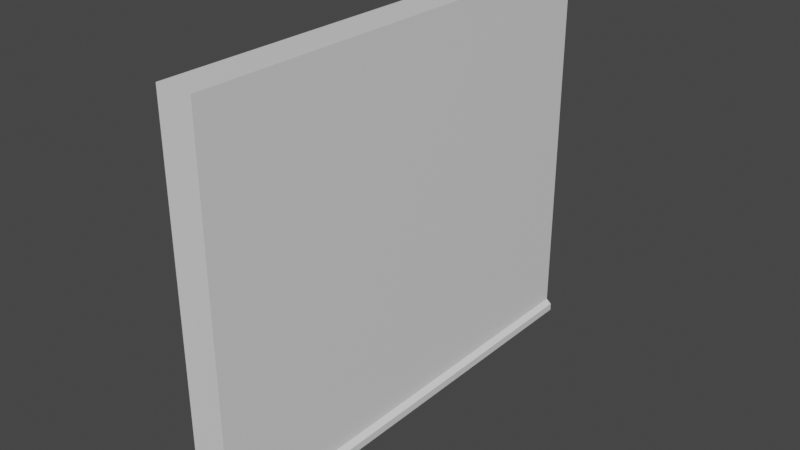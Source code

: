 # Source: wall.blend  (saved by Blender 3.3.6; exported with 4.5.12 LTS)
import bpy
from mathutils import Matrix  # noqa: F401  (used for matrix-valued properties, if any)

bpy.ops.wm.read_factory_settings(use_empty=True)
scene = bpy.context.scene
scene.name = 'Scene'

# ---- collections
col_collection = bpy.data.collections.new('Collection'); scene.collection.children.link(col_collection)

# ---- materials (node trees are filled in below, after node groups)
mat_material = bpy.data.materials.new('Material')
mat_material.alpha_threshold = 0.0
mat_material.use_transparent_shadow = False
mat_material.roughness = 0.5
mat_material.line_color = (0.0, 0.0, 0.0, 1.0)

# ---- material node trees
mat_material.use_nodes = True; mat_material.node_tree.nodes.clear()
_N = mat_material.node_tree.nodes; _L = mat_material.node_tree.links
n0 = _N.new('ShaderNodeOutputMaterial'); n0.name = 'Material Output'; n0.location = (300, 300)
n1 = _N.new('ShaderNodeBsdfPrincipled'); n1.name = 'Principled BSDF'; n1.location = (10, 300)
n1.distribution = 'GGX'
n1.subsurface_method = 'RANDOM_WALK_SKIN'
n1.inputs[3].default_value = 1.45
n1.inputs[27].default_value = (0.0, 0.0, 0.0, 1.0)
n1.inputs[28].default_value = 1.0
_L.new(n1.outputs[0], n0.inputs[0])
n0.is_active_output = True

# ---- world
world_world = bpy.data.worlds.new('World'); scene.world = world_world
world_world.use_nodes = True; world_world.node_tree.nodes.clear()
_N = world_world.node_tree.nodes; _L = world_world.node_tree.links
n0 = _N.new('ShaderNodeOutputWorld'); n0.name = 'World Output'; n0.location = (300, 300)
n1 = _N.new('ShaderNodeBackground'); n1.name = 'Background'; n1.location = (10, 300)
n1.inputs[0].default_value = (0.05088, 0.05088, 0.05088, 1.0)
_L.new(n1.outputs[0], n0.inputs[0])
n0.is_active_output = True
world_world.color = (0.05088, 0.05088, 0.05088)
world_world.use_sun_shadow = False
world_world.sun_shadow_jitter_overblur = 0.0

# ---- meshes
me_cube = bpy.data.meshes.new('Cube')
me_cube.from_pydata([(0.9924, 1.002, 1.0), (0.9924, 1.002, -0.9997), (0.9924, -1.001, 1.0), (0.9924, -0.9962, -0.9997), (-1.0, 1.0, 1.0), (-1.0, 1.0, -0.9997), (-1.0, -1.0, 1.0), (-1.0, -0.9962, -0.9997), (0.9924, 1.002, -1.085), (0.9924, -0.9984, -1.085), (-1.0, 1.0, -1.085), (-1.0, -0.9957, -1.085), (1.29, -0.9959, -1.063), (1.29, -0.9967, -1.023), (1.29, 1.003, -1.063), (1.29, 1.002, -1.023)], [], [(0, 4, 6, 2), (3, 2, 6, 7), (7, 6, 4, 5), (3, 7, 11, 9), (1, 0, 2, 3), (5, 4, 0, 1), (10, 8, 9, 11), (7, 5, 10, 11), (1, 3, 9, 8), (5, 1, 8, 10), (8, 1, 15, 14), (14, 15, 13, 12), (12, 13, 3, 9), (8, 14, 12, 9), (15, 1, 3, 13)])
_uv = me_cube.uv_layers.new(name='UVMap')
_uv.uv.foreach_set('vector', [0.625, 0.5, 0.875, 0.5, 0.875, 0.75, 0.625, 0.75, 0.375, 0.75, 0.625, 0.75, 0.625, 1.0, 0.375, 1.0, 0.375, 0.0, 0.625, 0.0, 0.625, 0.25, 0.375, 0.25, 0.375, 0.75, 0.375, 1.0, 0.375, 1.0, 0.375, 0.75, 0.375, 0.5, 0.625, 0.5, 0.625, 0.75, 0.375, 0.75, 0.375, 0.25, 0.625, 0.25, 0.625, 0.5, 0.375, 0.5, 0.125, 0.5, 0.375, 0.5, 0.375, 0.75, 0.125, 0.75, 0.375, 0.0, 0.375, 0.25, 0.375, 0.25, 0.375, 0.0, 0.375, 0.5, 0.375, 0.75, 0.375, 0.75, 0.375, 0.5, 0.375, 0.25, 0.375, 0.5, 0.375, 0.5, 0.375, 0.25, 0.375, 0.25, 0.625, 0.25, 0.625, 0.5, 0.375, 0.5, 0.375, 0.5, 0.625, 0.5, 0.625, 0.75, 0.375, 0.75, 0.375, 0.75, 0.625, 0.75, 0.625, 1.0, 0.375, 1.0, 0.125, 0.5, 0.375, 0.5, 0.375, 0.75, 0.125, 0.75, 0.625, 0.5, 0.875, 0.5, 0.875, 0.75, 0.625, 0.75])
me_cube.materials.append(mat_material)
me_cube.use_mirror_vertex_groups = False
me_cube.update()

# ---- objects
ob_cube = bpy.data.objects.new('Cube', me_cube)

# ---- transforms, parenting, visibility, modifiers, constraints
ob_cube.location = (0.0, 0.0, 0.7921)
ob_cube.scale = (0.9065, 11.73, 9.348)
ob_cube.lock_rotations_4d = False
ob_cube.empty_display_type = 'ARROWS'
ob_cube.lineart.crease_threshold = 0.0

# ---- collection membership
col_collection.objects.link(ob_cube)

# ---- scene / render settings (as saved in the file)
scene.frame_start = 1; scene.frame_end = 250; scene.frame_set(0)
scene.render.engine = 'BLENDER_EEVEE_NEXT'
scene.cycles.sampling_pattern = 'TABULATED_SOBOL'
scene.cycles.use_light_tree = False
scene.view_settings.view_transform = 'Filmic'
bpy.context.view_layer.update()

# ---- added for rendering (the .blend has no active camera and no usable light): camera, sun
cam_auto = bpy.data.cameras.new('AutoCamera')
cam_auto.lens = 50.0
cam_auto.sensor_width = 36.0
cam_auto.clip_end = 1000.0
ob_auto_camera = bpy.data.objects.new('AutoCamera', cam_auto)
scene.collection.objects.link(ob_auto_camera)
ob_auto_camera.location = (28.4467, -33.9656, 23.0453)
ob_auto_camera.rotation_euler = (1.09748, -7.21219e-08, 0.694738)
scene.camera = ob_auto_camera
light_auto_sun = bpy.data.lights.new('AutoSun', 'SUN')
light_auto_sun.energy = 3.0
light_auto_sun.angle = 0.0523599
ob_auto_sun = bpy.data.objects.new('AutoSun', light_auto_sun)
scene.collection.objects.link(ob_auto_sun)
ob_auto_sun.rotation_euler = (0.872665, 0.174533, 0.523599)
bpy.context.view_layer.update()
